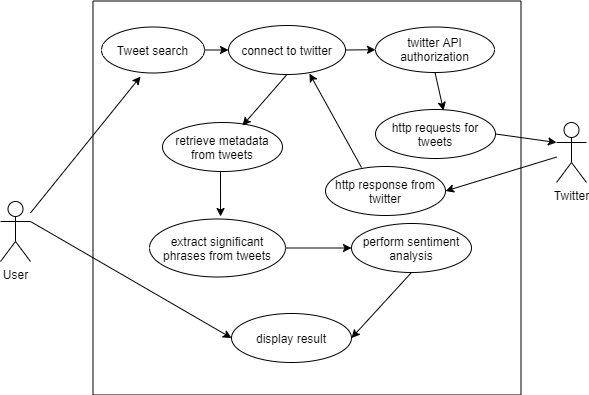

The diagram above was exported from draw.io. Its source (the exported page's mxGraphModel, read from the mxfile embedded in the PNG):
<mxGraphModel dx="1108" dy="482" grid="0" gridSize="10" guides="1" tooltips="1" connect="1" arrows="1" fold="1" page="1" pageScale="1" pageWidth="850" pageHeight="1100" math="0" shadow="0">
  <root>
    <mxCell id="0" />
    <mxCell id="1" parent="0" />
    <mxCell id="77RnP4YHdy1BdoVQ_1aW-1" value="" style="rounded=0;whiteSpace=wrap;html=1;rotation=90;" vertex="1" parent="1">
      <mxGeometry x="239.5" y="37.5" width="394" height="428" as="geometry" />
    </mxCell>
    <mxCell id="77RnP4YHdy1BdoVQ_1aW-2" value="User" style="shape=umlActor;verticalLabelPosition=bottom;labelBackgroundColor=#ffffff;verticalAlign=top;html=1;outlineConnect=0;" vertex="1" parent="1">
      <mxGeometry x="130" y="255" width="30" height="60" as="geometry" />
    </mxCell>
    <mxCell id="77RnP4YHdy1BdoVQ_1aW-3" value="Twitter" style="shape=umlActor;verticalLabelPosition=bottom;labelBackgroundColor=#ffffff;verticalAlign=top;html=1;outlineConnect=0;" vertex="1" parent="1">
      <mxGeometry x="686" y="176" width="30" height="60" as="geometry" />
    </mxCell>
    <mxCell id="77RnP4YHdy1BdoVQ_1aW-8" value="Tweet search" style="ellipse;whiteSpace=wrap;html=1;" vertex="1" parent="1">
      <mxGeometry x="231" y="80.5" width="103" height="46" as="geometry" />
    </mxCell>
    <mxCell id="77RnP4YHdy1BdoVQ_1aW-9" value="connect to twitter" style="ellipse;whiteSpace=wrap;html=1;" vertex="1" parent="1">
      <mxGeometry x="358" y="79" width="117" height="49" as="geometry" />
    </mxCell>
    <mxCell id="77RnP4YHdy1BdoVQ_1aW-10" value="retrieve metadata from tweets" style="ellipse;whiteSpace=wrap;html=1;" vertex="1" parent="1">
      <mxGeometry x="292" y="176" width="120" height="49" as="geometry" />
    </mxCell>
    <mxCell id="77RnP4YHdy1BdoVQ_1aW-11" value="extract significant phrases from tweets" style="ellipse;whiteSpace=wrap;html=1;" vertex="1" parent="1">
      <mxGeometry x="279" y="272.5" width="136" height="58" as="geometry" />
    </mxCell>
    <mxCell id="77RnP4YHdy1BdoVQ_1aW-12" value="http response from twitter" style="ellipse;whiteSpace=wrap;html=1;" vertex="1" parent="1">
      <mxGeometry x="455" y="220" width="120" height="49" as="geometry" />
    </mxCell>
    <mxCell id="77RnP4YHdy1BdoVQ_1aW-13" value="http requests for tweets" style="ellipse;whiteSpace=wrap;html=1;" vertex="1" parent="1">
      <mxGeometry x="505" y="163" width="120" height="49" as="geometry" />
    </mxCell>
    <mxCell id="77RnP4YHdy1BdoVQ_1aW-14" value="twitter API authorization" style="ellipse;whiteSpace=wrap;html=1;" vertex="1" parent="1">
      <mxGeometry x="505" y="80.5" width="119" height="45.5" as="geometry" />
    </mxCell>
    <mxCell id="77RnP4YHdy1BdoVQ_1aW-17" value="display result" style="ellipse;whiteSpace=wrap;html=1;" vertex="1" parent="1">
      <mxGeometry x="361" y="367" width="120" height="49" as="geometry" />
    </mxCell>
    <mxCell id="77RnP4YHdy1BdoVQ_1aW-18" value="perform sentiment analysis" style="ellipse;whiteSpace=wrap;html=1;" vertex="1" parent="1">
      <mxGeometry x="481" y="277" width="120" height="49" as="geometry" />
    </mxCell>
    <mxCell id="77RnP4YHdy1BdoVQ_1aW-20" value="" style="endArrow=classic;html=1;exitX=1;exitY=0.5;exitDx=0;exitDy=0;entryX=0;entryY=0.5;entryDx=0;entryDy=0;" edge="1" parent="1" source="77RnP4YHdy1BdoVQ_1aW-8" target="77RnP4YHdy1BdoVQ_1aW-9">
      <mxGeometry width="50" height="50" relative="1" as="geometry">
        <mxPoint x="320" y="130" as="sourcePoint" />
        <mxPoint x="370" y="80" as="targetPoint" />
      </mxGeometry>
    </mxCell>
    <mxCell id="77RnP4YHdy1BdoVQ_1aW-21" value="" style="endArrow=classic;html=1;exitX=1;exitY=0.5;exitDx=0;exitDy=0;entryX=0;entryY=0.5;entryDx=0;entryDy=0;" edge="1" parent="1" source="77RnP4YHdy1BdoVQ_1aW-9" target="77RnP4YHdy1BdoVQ_1aW-14">
      <mxGeometry width="50" height="50" relative="1" as="geometry">
        <mxPoint x="464" y="133" as="sourcePoint" />
        <mxPoint x="514" y="83" as="targetPoint" />
      </mxGeometry>
    </mxCell>
    <mxCell id="77RnP4YHdy1BdoVQ_1aW-24" value="" style="endArrow=classic;html=1;entryX=0.379;entryY=1.076;entryDx=0;entryDy=0;entryPerimeter=0;" edge="1" parent="1" source="77RnP4YHdy1BdoVQ_1aW-2" target="77RnP4YHdy1BdoVQ_1aW-8">
      <mxGeometry width="50" height="50" relative="1" as="geometry">
        <mxPoint x="168" y="206" as="sourcePoint" />
        <mxPoint x="218" y="156" as="targetPoint" />
      </mxGeometry>
    </mxCell>
    <mxCell id="77RnP4YHdy1BdoVQ_1aW-27" value="" style="endArrow=classic;html=1;exitX=1;exitY=0.3333333333333333;exitDx=0;exitDy=0;exitPerimeter=0;entryX=0;entryY=0.5;entryDx=0;entryDy=0;" edge="1" parent="1" source="77RnP4YHdy1BdoVQ_1aW-2" target="77RnP4YHdy1BdoVQ_1aW-17">
      <mxGeometry width="50" height="50" relative="1" as="geometry">
        <mxPoint x="242" y="313" as="sourcePoint" />
        <mxPoint x="292" y="263" as="targetPoint" />
      </mxGeometry>
    </mxCell>
    <mxCell id="77RnP4YHdy1BdoVQ_1aW-28" value="" style="endArrow=classic;html=1;exitX=1;exitY=0.5;exitDx=0;exitDy=0;entryX=0;entryY=0.5;entryDx=0;entryDy=0;" edge="1" parent="1" source="77RnP4YHdy1BdoVQ_1aW-11" target="77RnP4YHdy1BdoVQ_1aW-18">
      <mxGeometry width="50" height="50" relative="1" as="geometry">
        <mxPoint x="426" y="351" as="sourcePoint" />
        <mxPoint x="476" y="301" as="targetPoint" />
      </mxGeometry>
    </mxCell>
    <mxCell id="77RnP4YHdy1BdoVQ_1aW-30" value="" style="endArrow=classic;html=1;entryX=1;entryY=0.5;entryDx=0;entryDy=0;exitX=0.5;exitY=1;exitDx=0;exitDy=0;" edge="1" parent="1" source="77RnP4YHdy1BdoVQ_1aW-18" target="77RnP4YHdy1BdoVQ_1aW-17">
      <mxGeometry width="50" height="50" relative="1" as="geometry">
        <mxPoint x="496" y="425" as="sourcePoint" />
        <mxPoint x="546" y="375" as="targetPoint" />
      </mxGeometry>
    </mxCell>
    <mxCell id="77RnP4YHdy1BdoVQ_1aW-31" value="" style="endArrow=classic;html=1;exitX=1;exitY=0.5;exitDx=0;exitDy=0;entryX=0;entryY=0.3333333333333333;entryDx=0;entryDy=0;entryPerimeter=0;" edge="1" parent="1" source="77RnP4YHdy1BdoVQ_1aW-13" target="77RnP4YHdy1BdoVQ_1aW-3">
      <mxGeometry width="50" height="50" relative="1" as="geometry">
        <mxPoint x="595" y="204" as="sourcePoint" />
        <mxPoint x="645" y="154" as="targetPoint" />
      </mxGeometry>
    </mxCell>
    <mxCell id="77RnP4YHdy1BdoVQ_1aW-32" value="" style="endArrow=classic;html=1;entryX=1;entryY=0.5;entryDx=0;entryDy=0;" edge="1" parent="1" source="77RnP4YHdy1BdoVQ_1aW-3" target="77RnP4YHdy1BdoVQ_1aW-12">
      <mxGeometry width="50" height="50" relative="1" as="geometry">
        <mxPoint x="678" y="200" as="sourcePoint" />
        <mxPoint x="761" y="331" as="targetPoint" />
      </mxGeometry>
    </mxCell>
    <mxCell id="77RnP4YHdy1BdoVQ_1aW-33" value="" style="endArrow=classic;html=1;entryX=0.667;entryY=0.061;entryDx=0;entryDy=0;entryPerimeter=0;exitX=0.5;exitY=1;exitDx=0;exitDy=0;" edge="1" parent="1" source="77RnP4YHdy1BdoVQ_1aW-9" target="77RnP4YHdy1BdoVQ_1aW-10">
      <mxGeometry width="50" height="50" relative="1" as="geometry">
        <mxPoint x="317" y="109" as="sourcePoint" />
        <mxPoint x="367" y="59" as="targetPoint" />
      </mxGeometry>
    </mxCell>
    <mxCell id="77RnP4YHdy1BdoVQ_1aW-34" value="" style="endArrow=classic;html=1;entryX=0.692;entryY=0.98;entryDx=0;entryDy=0;entryPerimeter=0;exitX=0.3;exitY=0.02;exitDx=0;exitDy=0;exitPerimeter=0;" edge="1" parent="1" source="77RnP4YHdy1BdoVQ_1aW-12" target="77RnP4YHdy1BdoVQ_1aW-9">
      <mxGeometry width="50" height="50" relative="1" as="geometry">
        <mxPoint x="409" y="201" as="sourcePoint" />
        <mxPoint x="459" y="151" as="targetPoint" />
      </mxGeometry>
    </mxCell>
    <mxCell id="77RnP4YHdy1BdoVQ_1aW-36" value="" style="endArrow=classic;html=1;entryX=0.567;entryY=0.02;entryDx=0;entryDy=0;entryPerimeter=0;exitX=0.5;exitY=1;exitDx=0;exitDy=0;" edge="1" parent="1" source="77RnP4YHdy1BdoVQ_1aW-14" target="77RnP4YHdy1BdoVQ_1aW-13">
      <mxGeometry width="50" height="50" relative="1" as="geometry">
        <mxPoint x="472" y="174" as="sourcePoint" />
        <mxPoint x="522" y="124" as="targetPoint" />
      </mxGeometry>
    </mxCell>
    <mxCell id="77RnP4YHdy1BdoVQ_1aW-42" value="" style="endArrow=classic;html=1;entryX=0.547;entryY=0.702;entryDx=0;entryDy=0;entryPerimeter=0;" edge="1" parent="1" target="77RnP4YHdy1BdoVQ_1aW-1">
      <mxGeometry width="50" height="50" relative="1" as="geometry">
        <mxPoint x="350" y="225" as="sourcePoint" />
        <mxPoint x="313" y="226" as="targetPoint" />
      </mxGeometry>
    </mxCell>
  </root>
</mxGraphModel>